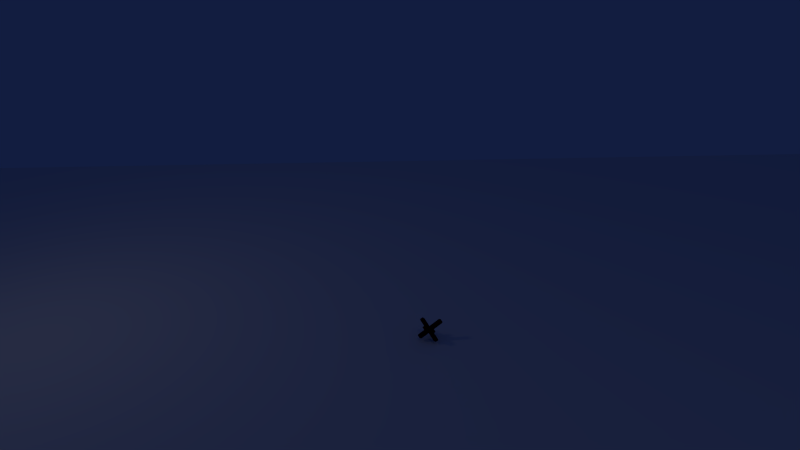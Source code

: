 # Source: war_fence_metal.blend  (saved by Blender 2.60.0; exported with 4.5.12 LTS)
import bpy
from mathutils import Matrix  # noqa: F401  (used for matrix-valued properties, if any)

bpy.ops.wm.read_factory_settings(use_empty=True)
scene = bpy.context.scene
scene.name = 'Scene'

# ---- collections
col_collection_1 = bpy.data.collections.new('Collection 1'); scene.collection.children.link(col_collection_1)

# ---- materials (node trees are filled in below, after node groups)
mat_material = bpy.data.materials.new('Material')
mat_material.alpha_threshold = 0.0
mat_material.use_transparent_shadow = False
mat_material.diffuse_color = (0.03741, 0.0, 0.002547, 1.0)
mat_material.roughness = 0.5
mat_material.specular_intensity = 0.0
mat_material.line_color = (0.0, 0.0, 0.0, 1.0)

# ---- material node trees

# ---- world
world_world = bpy.data.worlds.new('World'); scene.world = world_world
world_world.color = (0.005956, 0.01214, 0.05088)
world_world.use_sun_shadow = False
world_world.sun_shadow_jitter_overblur = 0.0
world_world.cycles.sampling_method = 'MANUAL'
world_world.cycles.sample_map_resolution = 256

# ---- cameras
cam_camera = bpy.data.cameras.new('Camera')
cam_camera.clip_end = 100.0
cam_camera.lens = 35.0
cam_camera.ortho_scale = 7.314
cam_camera.dof.focus_distance = 0.0
cam_camera.dof.aperture_fstop = 128.0

# ---- lights
light_point = bpy.data.lights.new('Point', 'POINT')
light_point.transmission_factor = 0.0
light_point.energy = 100.0
light_point.shadow_buffer_clip_start = 0.5
light_point.shadow_soft_size = 1.0
light_point.shadow_maximum_resolution = 0.006
light_point.use_absolute_resolution = True
light_point.cycles.use_multiple_importance_sampling = False
light_lamp = bpy.data.lights.new('Lamp', 'POINT')
light_lamp.transmission_factor = 0.0
light_lamp.cutoff_distance = 30.0
light_lamp.energy = 100.0
light_lamp.shadow_buffer_clip_start = 1.001
light_lamp.shadow_soft_size = 1.0
light_lamp.shadow_maximum_resolution = 0.006
light_lamp.use_absolute_resolution = True
light_lamp.cycles.use_multiple_importance_sampling = False

# ---- meshes
me_plane = bpy.data.meshes.new('Plane')
me_plane.from_pydata([(1.0, 1.0, 0.0), (1.0, -1.0, 0.0), (-1.0, -1.0, 0.0), (-1.0, 1.0, 0.0)], [], [(0, 3, 2, 1)])
me_plane.use_remesh_preserve_volume = False
me_plane.use_remesh_preserve_attributes = False
me_plane.use_mirror_vertex_groups = False
me_plane.update()
me_cube = bpy.data.meshes.new('Cube')
me_cube.from_pydata([(1.0, 1.0, -1.0), (1.0, -1.0, -1.0), (-1.0, -1.0, -1.0), (-1.0, 1.0, -1.0), (1.0, 1.0, 1.0), (1.0, -1.0, 1.0), (-1.0, -1.0, 1.0), (-1.0, 1.0, 1.0), (7.282, 1.0, 1.0), (7.282, -1.0, 1.0), (7.282, -1.0, -1.0), (7.282, 1.0, -1.0), (-1.0, -1.0, 6.0), (-1.0, 1.0, 6.0), (1.0, -1.0, 6.0), (1.0, 1.0, 6.0), (1.0, -6.0, 1.0), (-1.0, -6.0, 1.0), (-1.0, -6.0, -1.0), (1.0, -6.0, -1.0), (-0.8, -6.726, -0.8), (0.8, -6.726, -0.8), (0.8, -6.726, 0.8), (-0.8, -6.726, 0.8), (1.0, 6.0, 1.0), (-1.0, 6.0, 1.0), (-1.0, 6.0, -1.0), (1.0, 6.0, -1.0), (-6.0, -1.0, 1.0), (-6.0, 1.0, 1.0), (-6.0, 1.0, -1.0), (-6.0, -1.0, -1.0), (-1.0, -1.0, -6.0), (-1.0, 1.0, -6.0), (1.0, -1.0, -6.0), (1.0, 1.0, -6.0), (-6.0, 1.0, -1.0), (-6.0, -1.0, -1.0), (-6.0, -1.0, 1.0), (-6.0, 1.0, 1.0), (8.028, -0.8, -0.8), (8.028, 0.8, -0.8), (8.028, 0.8, 0.8), (8.028, -0.8, 0.8), (0.8, -0.8, 6.56), (0.8, 0.8, 6.56), (-0.8, 0.8, 6.56), (-0.8, -0.8, 6.56), (0.8, -0.8, -6.626), (0.8, 0.8, -6.626), (-0.8, 0.8, -6.626), (-0.8, -0.8, -6.626), (-0.8, 6.846, -0.8), (0.8, 6.846, -0.8), (0.8, 6.846, 0.8), (-0.8, 6.846, 0.8), (-6.564, -0.8, 0.8), (-6.564, 0.8, 0.8), (-6.564, 0.8, -0.8), (-6.564, -0.8, -0.8)], [], [(4, 5, 9, 8), (5, 1, 10, 9), (0, 4, 8, 11), (1, 0, 11, 10), (7, 6, 12, 13), (6, 5, 14, 12), (4, 7, 13, 15), (5, 4, 15, 14), (5, 6, 17, 16), (6, 2, 18, 17), (1, 5, 16, 19), (2, 1, 19, 18), (18, 19, 21, 20), (19, 16, 22, 21), (17, 18, 20, 23), (16, 17, 23, 22), (21, 22, 23, 20), (7, 4, 24, 25), (3, 7, 25, 26), (4, 0, 27, 24), (0, 3, 26, 27), (6, 7, 29, 28), (7, 3, 30, 29), (2, 6, 28, 31), (3, 2, 31, 30), (2, 3, 33, 32), (1, 2, 32, 34), (3, 0, 35, 33), (0, 1, 34, 35), (30, 31, 37, 36), (31, 28, 38, 37), (29, 30, 36, 39), (28, 29, 39, 38), (10, 11, 41, 40), (11, 8, 42, 41), (9, 10, 40, 43), (8, 9, 43, 42), (41, 42, 43, 40), (14, 15, 45, 44), (15, 13, 46, 45), (12, 14, 44, 47), (13, 12, 47, 46), (45, 46, 47, 44), (35, 34, 48, 49), (33, 35, 49, 50), (34, 32, 51, 48), (32, 33, 50, 51), (49, 48, 51, 50), (27, 26, 52, 53), (24, 27, 53, 54), (26, 25, 55, 52), (25, 24, 54, 55), (54, 53, 52, 55), (38, 39, 57, 56), (39, 36, 58, 57), (37, 38, 56, 59), (36, 37, 59, 58), (59, 56, 57, 58)])
_uv = me_cube.uv_layers.new(name='UVTex')
_uv.uv.foreach_set('vector', [0.1149, 0.0, 0.2276, 0.0003458, 0.2265, 0.3544, 0.1138, 0.3541, 0.4552, 0.0003457, 0.3425, 0.0, 0.3414, 0.3541, 0.4541, 0.3544, 0.3403, 0.3964, 0.2276, 0.396, 0.2287, 0.04197, 0.3414, 0.04232, 0.1138, 0.396, 0.001086, 0.3964, 0.0, 0.04232, 0.1127, 0.04197, 0.5688, 0.9729, 0.6815, 0.9733, 0.6824, 0.6915, 0.5697, 0.6911, 0.4552, 0.9729, 0.5679, 0.9733, 0.5688, 0.6915, 0.4561, 0.6911, 0.6832, 0.6472, 0.796, 0.6475, 0.7951, 0.9293, 0.6824, 0.929, 0.7968, 0.6472, 0.9095, 0.6475, 0.9087, 0.9293, 0.796, 0.929, 0.4541, 0.7194, 0.3414, 0.7191, 0.3423, 0.4373, 0.455, 0.4376, 0.0002217, 0.7191, 0.1129, 0.7194, 0.1138, 0.4376, 0.001086, 0.4373, 0.2285, 0.3964, 0.3412, 0.3967, 0.3403, 0.6785, 0.2276, 0.6782, 0.1138, 0.3967, 0.2265, 0.3964, 0.2274, 0.6782, 0.1147, 0.6785, 0.1147, 0.6785, 0.2274, 0.6782, 0.2162, 0.7191, 0.1261, 0.7194, 0.2276, 0.6782, 0.3403, 0.6785, 0.3289, 0.7194, 0.2388, 0.7191, 0.001086, 0.4373, 0.1138, 0.4376, 0.1027, 0.3967, 0.01248, 0.3964, 0.455, 0.4376, 0.3423, 0.4373, 0.3537, 0.3964, 0.4438, 0.3967, 0.9997, 0.7377, 1.0, 0.6475, 0.9098, 0.6472, 0.9095, 0.7374, 0.4561, 0.3298, 0.5688, 0.3301, 0.5679, 0.6119, 0.4552, 0.6116, 0.5697, 0.6596, 0.6824, 0.6593, 0.6815, 0.3775, 0.5688, 0.3778, 0.4552, 0.0003458, 0.5679, 0.0, 0.5688, 0.2818, 0.4561, 0.2821, 0.6824, 0.3295, 0.5697, 0.3298, 0.5688, 0.04801, 0.6815, 0.04766, 0.2265, 1.002, 0.1138, 1.001, 0.1147, 0.7194, 0.2274, 0.7198, 0.001086, 0.7194, 0.1138, 0.7198, 0.1129, 1.002, 0.0002217, 1.001, 0.3414, 1.001, 0.4541, 1.002, 0.455, 0.7198, 0.3423, 0.7194, 0.2274, 0.7198, 0.3401, 0.7194, 0.341, 1.001, 0.2283, 1.002, 0.9095, 0.3301, 0.7968, 0.3298, 0.796, 0.6116, 0.9087, 0.6119, 0.796, 0.3301, 0.6832, 0.3298, 0.6824, 0.6116, 0.7951, 0.6119, 0.7951, 0.3298, 0.6824, 0.3295, 0.6832, 0.04766, 0.796, 0.04801, 0.9087, 0.3298, 0.796, 0.3295, 0.7968, 0.04766, 0.9095, 0.04801, 0.0, 0.0, 0.0, 0.0, 0.0, 0.0, 0.0, 0.0, 0.0, 0.0, 0.0, 0.0, 0.0, 0.0, 0.0, 0.0, 0.0, 0.0, 0.0, 0.0, 0.0, 0.0, 0.0, 0.0, 0.0, 0.0, 0.0, 0.0, 0.0, 0.0, 0.0, 0.0, 0.1127, 0.04197, 0.0, 0.04232, 0.01114, 0.0002765, 0.1013, 0.0, 0.3414, 0.04232, 0.2287, 0.04197, 0.2401, 0.0, 0.3303, 0.0002765, 0.4541, 0.3544, 0.3414, 0.3541, 0.3526, 0.3961, 0.4427, 0.3964, 0.1138, 0.3541, 0.2265, 0.3544, 0.2151, 0.3964, 0.1249, 0.3961, 1.0, 0.1026, 0.9098, 0.1029, 0.9095, 0.01268, 0.9997, 0.0124, 0.796, 0.929, 0.9087, 0.9293, 0.8973, 0.9609, 0.8071, 0.9606, 0.6824, 0.929, 0.7951, 0.9293, 0.7837, 0.9609, 0.6936, 0.9606, 0.4561, 0.6911, 0.5688, 0.6915, 0.5576, 0.6599, 0.4675, 0.6596, 0.5697, 0.6911, 0.6824, 0.6915, 0.6712, 0.6599, 0.581, 0.6596, 0.9095, 0.8278, 0.9098, 0.7377, 1.0, 0.7379, 0.9997, 0.8281, 0.9095, 0.04801, 0.7968, 0.04766, 0.8082, 0.0124, 0.8984, 0.01268, 0.796, 0.04801, 0.6832, 0.04766, 0.6946, 0.0124, 0.7848, 0.01268, 0.7951, 0.6119, 0.6824, 0.6116, 0.6935, 0.6469, 0.7837, 0.6472, 0.9087, 0.6119, 0.796, 0.6116, 0.8071, 0.6469, 0.8973, 0.6472, 0.9095, 0.2396, 0.9997, 0.2394, 1.0, 0.3295, 0.9098, 0.3298, 0.6815, 0.04766, 0.5688, 0.04801, 0.5799, 0.0002765, 0.6701, 0.0, 0.4561, 0.2821, 0.5688, 0.2818, 0.5577, 0.3295, 0.4675, 0.3298, 0.5688, 0.3778, 0.6815, 0.3775, 0.6701, 0.3298, 0.5799, 0.3301, 0.4552, 0.6116, 0.5679, 0.6119, 0.5565, 0.6596, 0.4663, 0.6593, 0.9098, 0.3298, 1.0, 0.3301, 0.9997, 0.4203, 0.9095, 0.42, 0.9737, 0.1266, 0.9734, 0.2394, 0.9416, 0.228, 0.9419, 0.1378, 0.9095, 0.9408, 0.9099, 0.8281, 0.9416, 0.8395, 0.9414, 0.9296, 0.9413, 0.2394, 0.9416, 0.1266, 0.9098, 0.1378, 0.9095, 0.228, 0.9413, 0.4203, 0.9416, 0.533, 0.9098, 0.5218, 0.9095, 0.4316, 1.0, 0.557, 0.9098, 0.5567, 0.9095, 0.6469, 0.9997, 0.6472])
me_cube.materials.append(mat_material)
me_cube.use_remesh_preserve_volume = False
me_cube.use_remesh_preserve_attributes = False
me_cube.use_mirror_vertex_groups = False
me_cube.update()

# ---- objects
ob_point = bpy.data.objects.new('Point', light_point)
ob_plane = bpy.data.objects.new('Plane', me_plane)
ob_cube = bpy.data.objects.new('Cube', me_cube)
ob_lamp = bpy.data.objects.new('Lamp', light_lamp)
ob_camera = bpy.data.objects.new('Camera', cam_camera)

# ---- transforms, parenting, visibility, modifiers, constraints
ob_point.location = (-15.46, -0.81, 12.22)
ob_point.lineart.crease_threshold = 0.0
ob_plane.location = (0.2174, -1.411, -0.03785)
ob_plane.scale = (37.98, 22.9, 22.9)
ob_plane.lineart.crease_threshold = 0.0
ob_cube.location = (0.0, 0.0, 0.3708)
ob_cube.rotation_euler = (-0.8024, -0.5925, 0.2837)
ob_cube.scale = (0.06853, 0.07368, 0.07584)
ob_cube.lock_rotations_4d = False
ob_cube.empty_display_type = 'ARROWS'
ob_cube.lineart.crease_threshold = 0.0
ob_lamp.location = (7.289, -13.63, 23.55)
ob_lamp.rotation_euler = (0.6503, 0.05522, 1.866)
ob_lamp.lock_rotations_4d = False
ob_lamp.empty_display_type = 'ARROWS'
ob_lamp.color = (0.0, 0.0, 0.0, 0.0)
ob_lamp.lineart.crease_threshold = 0.0
ob_camera.location = (3.981, -24.13, 14.23)
ob_camera.rotation_euler = (1.19, 0.07016, -12.4)
ob_camera.lock_rotations_4d = False
ob_camera.empty_display_type = 'ARROWS'
ob_camera.color = (0.0, 0.0, 0.0, 0.0)
ob_camera.display_type = 'WIRE'
ob_camera.lineart.crease_threshold = 0.0

# ---- collection membership
col_collection_1.objects.link(ob_point)
col_collection_1.objects.link(ob_plane)
col_collection_1.objects.link(ob_cube)
col_collection_1.objects.link(ob_lamp)
col_collection_1.objects.link(ob_camera)

# ---- scene / render settings (as saved in the file)
scene.camera = ob_camera
scene.frame_start = 1; scene.frame_end = 250; scene.frame_set(1)
scene.render.engine = 'BLENDER_EEVEE_NEXT'
scene.render.image_settings.color_mode = 'RGB'
scene.render.image_settings.compression = 90
scene.render.resolution_percentage = 50
scene.render.dither_intensity = 0.0
scene.render.bake_margin = 2
scene.render.bake_bias = 0.0
scene.cycles.use_denoising = False
scene.cycles.samples = 10
scene.cycles.sampling_pattern = 'TABULATED_SOBOL'
scene.cycles.light_sampling_threshold = 0.0
scene.cycles.use_adaptive_sampling = False
scene.cycles.use_light_tree = False
scene.cycles.blur_glossy = 0.0
scene.cycles.volume_bounces = 1
scene.cycles.pixel_filter_type = 'GAUSSIAN'
scene.cycles.sample_clamp_indirect = 0.0
scene.view_settings.view_transform = 'Standard'
bpy.context.view_layer.update()
